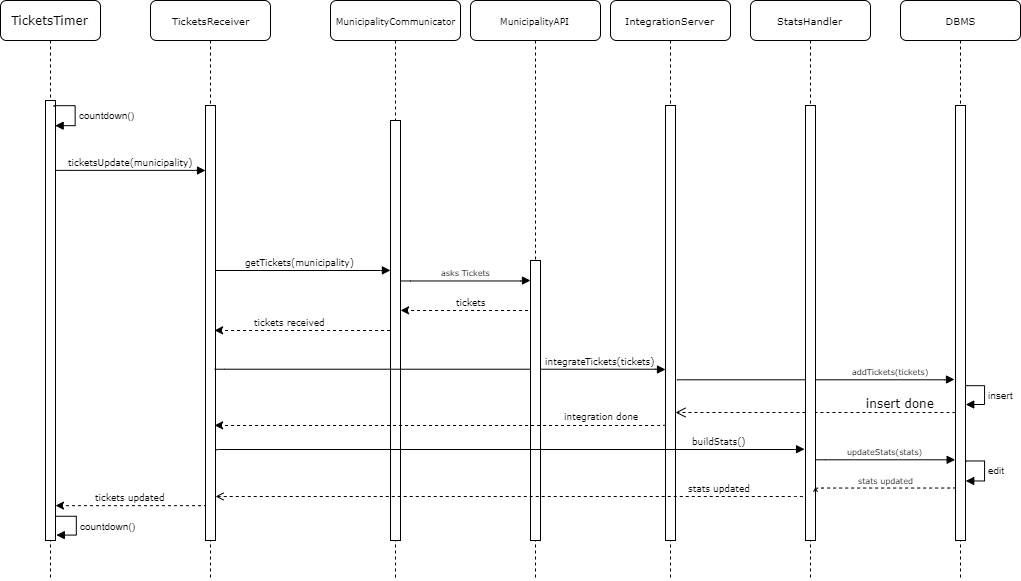

The diagram above was exported from draw.io. Its source (the exported page's mxGraphModel, read from the mxfile embedded in the PNG):
<mxGraphModel dx="1673" dy="876" grid="1" gridSize="10" guides="1" tooltips="1" connect="1" arrows="1" fold="1" page="1" pageScale="1" pageWidth="1100" pageHeight="850" background="#ffffff" math="0" shadow="0">
  <root>
    <mxCell id="0" />
    <mxCell id="1" parent="0" />
    <mxCell id="7baba1c4bc27f4b0-2" value="&lt;font style=&quot;font-size: 10px&quot;&gt;DBMS&lt;/font&gt;" style="shape=umlLifeline;perimeter=lifelinePerimeter;whiteSpace=wrap;html=1;container=1;collapsible=0;recursiveResize=0;outlineConnect=0;rounded=1;shadow=0;comic=0;labelBackgroundColor=none;strokeWidth=1;fontFamily=Verdana;fontSize=12;align=center;" parent="1" vertex="1">
      <mxGeometry x="970" y="60" width="120" height="580" as="geometry" />
    </mxCell>
    <mxCell id="7baba1c4bc27f4b0-10" value="" style="html=1;points=[];perimeter=orthogonalPerimeter;rounded=0;shadow=0;comic=0;labelBackgroundColor=none;strokeWidth=1;fontFamily=Verdana;fontSize=12;align=center;" parent="7baba1c4bc27f4b0-2" vertex="1">
      <mxGeometry x="55" y="105" width="10" height="435" as="geometry" />
    </mxCell>
    <mxCell id="7baba1c4bc27f4b0-3" value="&lt;font style=&quot;font-size: 9px&quot;&gt;MunicipalityCommunicator&lt;/font&gt;" style="shape=umlLifeline;perimeter=lifelinePerimeter;whiteSpace=wrap;html=1;container=1;collapsible=0;recursiveResize=0;outlineConnect=0;rounded=1;shadow=0;comic=0;labelBackgroundColor=none;strokeWidth=1;fontFamily=Verdana;fontSize=12;align=center;" parent="1" vertex="1">
      <mxGeometry x="400" y="60" width="130" height="580" as="geometry" />
    </mxCell>
    <mxCell id="7baba1c4bc27f4b0-13" value="" style="html=1;points=[];perimeter=orthogonalPerimeter;rounded=0;shadow=0;comic=0;labelBackgroundColor=none;strokeWidth=1;fontFamily=Verdana;fontSize=12;align=center;" parent="7baba1c4bc27f4b0-3" vertex="1">
      <mxGeometry x="60" y="120" width="10" height="420" as="geometry" />
    </mxCell>
    <mxCell id="7baba1c4bc27f4b0-8" value="TicketsTimer" style="shape=umlLifeline;perimeter=lifelinePerimeter;whiteSpace=wrap;html=1;container=1;collapsible=0;recursiveResize=0;outlineConnect=0;rounded=1;shadow=0;comic=0;labelBackgroundColor=none;strokeWidth=1;fontFamily=Verdana;fontSize=12;align=center;" parent="1" vertex="1">
      <mxGeometry x="70" y="60" width="100" height="580" as="geometry" />
    </mxCell>
    <mxCell id="7baba1c4bc27f4b0-9" value="" style="html=1;points=[];perimeter=orthogonalPerimeter;rounded=0;shadow=0;comic=0;labelBackgroundColor=none;strokeWidth=1;fontFamily=Verdana;fontSize=12;align=center;" parent="7baba1c4bc27f4b0-8" vertex="1">
      <mxGeometry x="45" y="100" width="10" height="440" as="geometry" />
    </mxCell>
    <mxCell id="YcMERTK5GO4eFtPXcuZ6-44" value="&lt;font size=&quot;1&quot;&gt;countdown()&lt;/font&gt;" style="edgeStyle=orthogonalEdgeStyle;html=1;align=left;spacingLeft=2;endArrow=block;rounded=0;entryX=1;entryY=0;" parent="1" edge="1">
      <mxGeometry relative="1" as="geometry">
        <mxPoint x="124" y="166" as="sourcePoint" />
        <Array as="points">
          <mxPoint x="144.5" y="165.5" />
        </Array>
        <mxPoint x="124.32352941176464" y="184.7941176470589" as="targetPoint" />
      </mxGeometry>
    </mxCell>
    <mxCell id="da2JiBp93vdRbvYc0n8c-4" value="&lt;font style=&quot;font-size: 10px&quot;&gt;TicketsReceiver&lt;/font&gt;" style="shape=umlLifeline;perimeter=lifelinePerimeter;whiteSpace=wrap;html=1;container=1;collapsible=0;recursiveResize=0;outlineConnect=0;rounded=1;shadow=0;comic=0;labelBackgroundColor=none;strokeWidth=1;fontFamily=Verdana;fontSize=12;align=center;" parent="1" vertex="1">
      <mxGeometry x="220" y="60" width="120" height="580" as="geometry" />
    </mxCell>
    <mxCell id="da2JiBp93vdRbvYc0n8c-5" value="" style="html=1;points=[];perimeter=orthogonalPerimeter;rounded=0;shadow=0;comic=0;labelBackgroundColor=none;strokeWidth=1;fontFamily=Verdana;fontSize=12;align=center;" parent="da2JiBp93vdRbvYc0n8c-4" vertex="1">
      <mxGeometry x="55" y="105" width="10" height="435" as="geometry" />
    </mxCell>
    <mxCell id="da2JiBp93vdRbvYc0n8c-6" value="&lt;font style=&quot;font-size: 9px&quot;&gt;ticketsUpdate(municipality)&lt;/font&gt;" style="html=1;verticalAlign=bottom;endArrow=block;labelBackgroundColor=none;fontFamily=Verdana;fontSize=12;edgeStyle=elbowEdgeStyle;elbow=vertical;" parent="1" edge="1">
      <mxGeometry relative="1" as="geometry">
        <mxPoint x="125" y="230.08823529411768" as="sourcePoint" />
        <mxPoint x="275" y="230" as="targetPoint" />
      </mxGeometry>
    </mxCell>
    <mxCell id="da2JiBp93vdRbvYc0n8c-15" value="&lt;font style=&quot;font-size: 9px&quot;&gt;tickets updated&lt;/font&gt;" style="html=1;verticalAlign=bottom;endArrow=none;labelBackgroundColor=none;fontFamily=Verdana;fontSize=12;edgeStyle=elbowEdgeStyle;elbow=vertical;dashed=1;endFill=0;startArrow=classic;startFill=1;" parent="1" edge="1">
      <mxGeometry relative="1" as="geometry">
        <mxPoint x="125" y="565.0882352941177" as="sourcePoint" />
        <mxPoint x="275" y="565" as="targetPoint" />
      </mxGeometry>
    </mxCell>
    <mxCell id="da2JiBp93vdRbvYc0n8c-16" value="&lt;font size=&quot;1&quot;&gt;countdown()&lt;/font&gt;" style="edgeStyle=orthogonalEdgeStyle;html=1;align=left;spacingLeft=2;endArrow=block;rounded=0;entryX=1;entryY=0;" parent="1" edge="1">
      <mxGeometry relative="1" as="geometry">
        <mxPoint x="124.75862068965523" y="575.8965517241379" as="sourcePoint" />
        <Array as="points">
          <mxPoint x="145.5" y="575.5" />
        </Array>
        <mxPoint x="125.44827586206895" y="594.5172413793103" as="targetPoint" />
      </mxGeometry>
    </mxCell>
    <mxCell id="0AVWjdK4JYAAr3roS6jZ-2" value="&lt;font style=&quot;font-size: 10px&quot;&gt;IntegrationServer&lt;/font&gt;" style="shape=umlLifeline;perimeter=lifelinePerimeter;whiteSpace=wrap;html=1;container=1;collapsible=0;recursiveResize=0;outlineConnect=0;rounded=1;shadow=0;comic=0;labelBackgroundColor=none;strokeWidth=1;fontFamily=Verdana;fontSize=12;align=center;" parent="1" vertex="1">
      <mxGeometry x="680" y="60" width="120" height="580" as="geometry" />
    </mxCell>
    <mxCell id="0AVWjdK4JYAAr3roS6jZ-3" value="" style="html=1;points=[];perimeter=orthogonalPerimeter;rounded=0;shadow=0;comic=0;labelBackgroundColor=none;strokeWidth=1;fontFamily=Verdana;fontSize=12;align=center;" parent="0AVWjdK4JYAAr3roS6jZ-2" vertex="1">
      <mxGeometry x="55" y="105" width="10" height="435" as="geometry" />
    </mxCell>
    <mxCell id="0AVWjdK4JYAAr3roS6jZ-4" value="&lt;font style=&quot;font-size: 9px&quot;&gt;getTickets(municipality)&lt;/font&gt;" style="html=1;verticalAlign=bottom;endArrow=block;labelBackgroundColor=none;fontFamily=Verdana;fontSize=12;edgeStyle=elbowEdgeStyle;elbow=vertical;entryX=0;entryY=0.357;entryDx=0;entryDy=0;entryPerimeter=0;" parent="1" target="7baba1c4bc27f4b0-13" edge="1">
      <mxGeometry x="-0.0286" relative="1" as="geometry">
        <mxPoint x="285" y="330" as="sourcePoint" />
        <mxPoint x="450" y="330" as="targetPoint" />
        <Array as="points">
          <mxPoint x="340" y="330" />
        </Array>
        <mxPoint as="offset" />
      </mxGeometry>
    </mxCell>
    <mxCell id="0AVWjdK4JYAAr3roS6jZ-5" value="&lt;font style=&quot;font-size: 9px&quot;&gt;tickets received&lt;/font&gt;" style="html=1;verticalAlign=bottom;endArrow=none;labelBackgroundColor=none;fontFamily=Verdana;fontSize=12;edgeStyle=elbowEdgeStyle;elbow=vertical;exitX=0.979;exitY=0.277;exitDx=0;exitDy=0;exitPerimeter=0;dashed=1;endFill=0;startArrow=classic;startFill=1;" parent="1" edge="1">
      <mxGeometry x="-0.1394" relative="1" as="geometry">
        <mxPoint x="284.1190476190476" y="389.85714285714266" as="sourcePoint" />
        <mxPoint x="459.5" y="390" as="targetPoint" />
        <Array as="points">
          <mxPoint x="339.5" y="390" />
        </Array>
        <mxPoint as="offset" />
      </mxGeometry>
    </mxCell>
    <mxCell id="0AVWjdK4JYAAr3roS6jZ-6" value="&lt;span style=&quot;font-size: 8px&quot;&gt;asks Tickets&lt;/span&gt;" style="html=1;verticalAlign=bottom;endArrow=block;labelBackgroundColor=none;fontFamily=Verdana;fontSize=12;edgeStyle=elbowEdgeStyle;elbow=vertical;" parent="1" edge="1">
      <mxGeometry relative="1" as="geometry">
        <mxPoint x="470" y="340" as="sourcePoint" />
        <mxPoint x="600" y="340" as="targetPoint" />
      </mxGeometry>
    </mxCell>
    <mxCell id="0AVWjdK4JYAAr3roS6jZ-7" value="&lt;font style=&quot;font-size: 9px&quot;&gt;tickets&lt;/font&gt;" style="html=1;verticalAlign=bottom;endArrow=none;labelBackgroundColor=none;fontFamily=Verdana;fontSize=12;edgeStyle=elbowEdgeStyle;elbow=vertical;exitX=0.979;exitY=0.277;exitDx=0;exitDy=0;exitPerimeter=0;dashed=1;endFill=0;startArrow=classic;startFill=1;" parent="1" edge="1">
      <mxGeometry x="0.0771" relative="1" as="geometry">
        <mxPoint x="470.1190476190476" y="369.85714285714266" as="sourcePoint" />
        <mxPoint x="600" y="370" as="targetPoint" />
        <Array as="points">
          <mxPoint x="525.5" y="370" />
        </Array>
        <mxPoint as="offset" />
      </mxGeometry>
    </mxCell>
    <mxCell id="0AVWjdK4JYAAr3roS6jZ-8" value="&lt;font style=&quot;font-size: 9px&quot;&gt;integrateTickets(tickets)&lt;/font&gt;" style="html=1;verticalAlign=bottom;endArrow=block;labelBackgroundColor=none;fontFamily=Verdana;fontSize=12;edgeStyle=elbowEdgeStyle;elbow=vertical;exitX=0.981;exitY=0.632;exitDx=0;exitDy=0;exitPerimeter=0;" parent="1" edge="1">
      <mxGeometry x="0.7111" relative="1" as="geometry">
        <mxPoint x="284.28571428571445" y="429" as="sourcePoint" />
        <mxPoint x="735" y="429" as="targetPoint" />
        <Array as="points" />
        <mxPoint as="offset" />
      </mxGeometry>
    </mxCell>
    <mxCell id="0AVWjdK4JYAAr3roS6jZ-9" value="&lt;span style=&quot;font-size: 8px&quot;&gt;addTickets(tickets)&lt;/span&gt;" style="html=1;verticalAlign=bottom;endArrow=block;labelBackgroundColor=none;fontFamily=Verdana;fontSize=12;edgeStyle=elbowEdgeStyle;elbow=vertical;exitX=1.133;exitY=0.65;exitDx=0;exitDy=0;exitPerimeter=0;" parent="1" edge="1">
      <mxGeometry x="0.5401" relative="1" as="geometry">
        <mxPoint x="746.5714285714287" y="439.71428571428567" as="sourcePoint" />
        <mxPoint x="1024" y="439" as="targetPoint" />
        <mxPoint as="offset" />
      </mxGeometry>
    </mxCell>
    <mxCell id="0AVWjdK4JYAAr3roS6jZ-10" value="&lt;font size=&quot;1&quot;&gt;insert&amp;nbsp;&lt;/font&gt;" style="edgeStyle=orthogonalEdgeStyle;html=1;align=left;spacingLeft=2;endArrow=block;rounded=0;entryX=1;entryY=0;" parent="1" edge="1">
      <mxGeometry relative="1" as="geometry">
        <mxPoint x="1035.3333333333335" y="445.16666666666674" as="sourcePoint" />
        <Array as="points">
          <mxPoint x="1054.5" y="445" />
        </Array>
        <mxPoint x="1035.3333333333335" y="464.33333333333337" as="targetPoint" />
      </mxGeometry>
    </mxCell>
    <mxCell id="0AVWjdK4JYAAr3roS6jZ-11" value="insert done" style="html=1;verticalAlign=bottom;endArrow=open;dashed=1;endSize=8;labelBackgroundColor=none;fontFamily=Verdana;fontSize=12;edgeStyle=elbowEdgeStyle;elbow=vertical;exitX=-0.033;exitY=0.754;exitDx=0;exitDy=0;exitPerimeter=0;" parent="1" edge="1">
      <mxGeometry x="0.0357" y="-90" relative="1" as="geometry">
        <mxPoint x="745" y="472" as="targetPoint" />
        <Array as="points">
          <mxPoint x="880" y="472" />
          <mxPoint x="845" y="472" />
        </Array>
        <mxPoint x="1024.857142857143" y="471.8571428571429" as="sourcePoint" />
        <mxPoint x="90" y="90" as="offset" />
      </mxGeometry>
    </mxCell>
    <mxCell id="YOSgV_MHl-7HNM3TOA_j-1" value="&lt;font style=&quot;font-size: 9px&quot;&gt;MunicipalityAPI&lt;/font&gt;" style="shape=umlLifeline;perimeter=lifelinePerimeter;whiteSpace=wrap;html=1;container=1;collapsible=0;recursiveResize=0;outlineConnect=0;rounded=1;shadow=0;comic=0;labelBackgroundColor=none;strokeWidth=1;fontFamily=Verdana;fontSize=12;align=center;" parent="1" vertex="1">
      <mxGeometry x="540" y="60" width="130" height="580" as="geometry" />
    </mxCell>
    <mxCell id="YOSgV_MHl-7HNM3TOA_j-2" value="" style="html=1;points=[];perimeter=orthogonalPerimeter;rounded=0;shadow=0;comic=0;labelBackgroundColor=none;strokeWidth=1;fontFamily=Verdana;fontSize=12;align=center;" parent="YOSgV_MHl-7HNM3TOA_j-1" vertex="1">
      <mxGeometry x="60" y="260" width="10" height="280" as="geometry" />
    </mxCell>
    <mxCell id="GYNuu-JTcNC9yb5Ca-ve-1" value="&lt;font style=&quot;font-size: 9px&quot;&gt;integration done&lt;/font&gt;" style="html=1;verticalAlign=bottom;endArrow=none;labelBackgroundColor=none;fontFamily=Verdana;fontSize=12;edgeStyle=elbowEdgeStyle;elbow=vertical;exitX=0.979;exitY=0.277;exitDx=0;exitDy=0;exitPerimeter=0;dashed=1;endFill=0;startArrow=classic;startFill=1;entryX=0;entryY=0.768;entryDx=0;entryDy=0;entryPerimeter=0;" parent="1" edge="1">
      <mxGeometry x="0.7081" y="1" relative="1" as="geometry">
        <mxPoint x="284.1190476190478" y="484.85714285714266" as="sourcePoint" />
        <mxPoint x="735.7142857142858" y="483.57142857142867" as="targetPoint" />
        <Array as="points">
          <mxPoint x="274.5" y="485" />
        </Array>
        <mxPoint as="offset" />
      </mxGeometry>
    </mxCell>
    <mxCell id="C1Yr55-XAnmRZa2RDPcx-1" value="&lt;font style=&quot;font-size: 10px&quot;&gt;StatsHandler&lt;/font&gt;" style="shape=umlLifeline;perimeter=lifelinePerimeter;whiteSpace=wrap;html=1;container=1;collapsible=0;recursiveResize=0;outlineConnect=0;rounded=1;shadow=0;comic=0;labelBackgroundColor=none;strokeWidth=1;fontFamily=Verdana;fontSize=12;align=center;" vertex="1" parent="1">
      <mxGeometry x="820" y="60" width="120" height="580" as="geometry" />
    </mxCell>
    <mxCell id="C1Yr55-XAnmRZa2RDPcx-2" value="" style="html=1;points=[];perimeter=orthogonalPerimeter;rounded=0;shadow=0;comic=0;labelBackgroundColor=none;strokeWidth=1;fontFamily=Verdana;fontSize=12;align=center;" vertex="1" parent="C1Yr55-XAnmRZa2RDPcx-1">
      <mxGeometry x="55" y="105" width="10" height="435" as="geometry" />
    </mxCell>
    <mxCell id="C1Yr55-XAnmRZa2RDPcx-7" value="&lt;font style=&quot;font-size: 9px&quot;&gt;buildStats()&lt;/font&gt;" style="html=1;verticalAlign=bottom;endArrow=block;labelBackgroundColor=none;fontFamily=Verdana;fontSize=12;edgeStyle=elbowEdgeStyle;elbow=vertical;exitX=0.981;exitY=0.632;exitDx=0;exitDy=0;exitPerimeter=0;entryX=-0.058;entryY=0.791;entryDx=0;entryDy=0;entryPerimeter=0;" edge="1" parent="1" target="C1Yr55-XAnmRZa2RDPcx-2">
      <mxGeometry x="0.7111" relative="1" as="geometry">
        <mxPoint x="286.2857142857147" y="510" as="sourcePoint" />
        <mxPoint x="870" y="509" as="targetPoint" />
        <Array as="points">
          <mxPoint x="870" y="509" />
        </Array>
        <mxPoint as="offset" />
      </mxGeometry>
    </mxCell>
    <mxCell id="C1Yr55-XAnmRZa2RDPcx-8" value="&lt;span style=&quot;font-size: 8px&quot;&gt;updateStats(stats)&lt;/span&gt;" style="html=1;verticalAlign=bottom;endArrow=block;labelBackgroundColor=none;fontFamily=Verdana;fontSize=12;edgeStyle=elbowEdgeStyle;elbow=vertical;entryX=-0.033;entryY=0.814;entryDx=0;entryDy=0;entryPerimeter=0;" edge="1" parent="1" target="7baba1c4bc27f4b0-10">
      <mxGeometry relative="1" as="geometry">
        <mxPoint x="885" y="519.0000000000001" as="sourcePoint" />
        <mxPoint x="1015" y="519.0000000000001" as="targetPoint" />
      </mxGeometry>
    </mxCell>
    <mxCell id="C1Yr55-XAnmRZa2RDPcx-9" value="&lt;font size=&quot;1&quot;&gt;edit&lt;/font&gt;" style="edgeStyle=orthogonalEdgeStyle;html=1;align=left;spacingLeft=2;endArrow=block;rounded=0;entryX=1;entryY=0;" edge="1" parent="1">
      <mxGeometry x="-0.0196" relative="1" as="geometry">
        <mxPoint x="1034.825581395349" y="521.139534883721" as="sourcePoint" />
        <Array as="points">
          <mxPoint x="1054" y="521" />
        </Array>
        <mxPoint x="1034.825581395349" y="540.4418604651163" as="targetPoint" />
        <mxPoint as="offset" />
      </mxGeometry>
    </mxCell>
    <mxCell id="C1Yr55-XAnmRZa2RDPcx-10" value="&lt;span style=&quot;font-size: 8px&quot;&gt;stats updated&lt;/span&gt;" style="html=1;verticalAlign=bottom;endArrow=none;labelBackgroundColor=none;fontFamily=Verdana;fontSize=12;edgeStyle=elbowEdgeStyle;elbow=vertical;entryX=-0.033;entryY=0.814;entryDx=0;entryDy=0;entryPerimeter=0;dashed=1;endFill=0;startArrow=open;startFill=0;" edge="1" parent="1">
      <mxGeometry relative="1" as="geometry">
        <mxPoint x="885" y="547.0000000000001" as="sourcePoint" />
        <mxPoint x="1024.857142857143" y="547.1428571428571" as="targetPoint" />
      </mxGeometry>
    </mxCell>
    <mxCell id="C1Yr55-XAnmRZa2RDPcx-11" value="&lt;font style=&quot;font-size: 9px&quot;&gt;stats updated&lt;/font&gt;" style="html=1;verticalAlign=bottom;endArrow=none;labelBackgroundColor=none;fontFamily=Verdana;fontSize=12;edgeStyle=elbowEdgeStyle;elbow=vertical;entryX=0.004;entryY=0.886;entryDx=0;entryDy=0;entryPerimeter=0;dashed=1;endFill=0;startArrow=open;startFill=0;" edge="1" parent="1">
      <mxGeometry x="0.7111" relative="1" as="geometry">
        <mxPoint x="285" y="556" as="sourcePoint" />
        <mxPoint x="873.8620689655172" y="556.1379310344828" as="targetPoint" />
        <Array as="points">
          <mxPoint x="869" y="556" />
        </Array>
        <mxPoint as="offset" />
      </mxGeometry>
    </mxCell>
  </root>
</mxGraphModel>